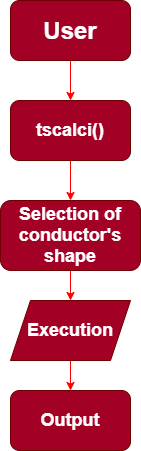

The diagram above was exported from draw.io. Its source (the exported page's mxGraphModel, read from the mxfile embedded in the PNG):
<mxGraphModel dx="1038" dy="556" grid="1" gridSize="10" guides="1" tooltips="1" connect="1" arrows="1" fold="1" page="1" pageScale="1" pageWidth="850" pageHeight="1100" math="0" shadow="0">
  <root>
    <mxCell id="0" />
    <mxCell id="1" parent="0" />
    <mxCell id="6uGSl7onBBdz1bI6KvqN-6" style="edgeStyle=orthogonalEdgeStyle;rounded=0;orthogonalLoop=1;jettySize=auto;html=1;exitX=0.5;exitY=1;exitDx=0;exitDy=0;entryX=0.5;entryY=0;entryDx=0;entryDy=0;strokeColor=#FF0000;" edge="1" parent="1" source="6uGSl7onBBdz1bI6KvqN-1" target="6uGSl7onBBdz1bI6KvqN-2">
      <mxGeometry relative="1" as="geometry" />
    </mxCell>
    <mxCell id="6uGSl7onBBdz1bI6KvqN-1" value="&lt;font style=&quot;font-size: 24px&quot;&gt;&lt;b&gt;User&lt;/b&gt;&lt;/font&gt;" style="rounded=1;whiteSpace=wrap;html=1;fillColor=#a20025;strokeColor=#6F0000;fontColor=#ffffff;" vertex="1" parent="1">
      <mxGeometry x="360" y="20" width="120" height="60" as="geometry" />
    </mxCell>
    <mxCell id="6uGSl7onBBdz1bI6KvqN-7" style="edgeStyle=orthogonalEdgeStyle;rounded=0;orthogonalLoop=1;jettySize=auto;html=1;exitX=0.5;exitY=1;exitDx=0;exitDy=0;entryX=0.5;entryY=0;entryDx=0;entryDy=0;strokeColor=#FF0000;" edge="1" parent="1" source="6uGSl7onBBdz1bI6KvqN-2" target="6uGSl7onBBdz1bI6KvqN-3">
      <mxGeometry relative="1" as="geometry" />
    </mxCell>
    <mxCell id="6uGSl7onBBdz1bI6KvqN-2" value="&lt;font style=&quot;font-size: 18px&quot;&gt;&lt;b&gt;tscalci()&lt;/b&gt;&lt;/font&gt;" style="rounded=1;whiteSpace=wrap;html=1;fillColor=#a20025;strokeColor=#6F0000;fontColor=#ffffff;" vertex="1" parent="1">
      <mxGeometry x="360" y="120" width="120" height="60" as="geometry" />
    </mxCell>
    <mxCell id="6uGSl7onBBdz1bI6KvqN-8" style="edgeStyle=orthogonalEdgeStyle;rounded=0;orthogonalLoop=1;jettySize=auto;html=1;exitX=0.5;exitY=1;exitDx=0;exitDy=0;entryX=0.5;entryY=0;entryDx=0;entryDy=0;strokeColor=#FF0000;" edge="1" parent="1" source="6uGSl7onBBdz1bI6KvqN-3" target="6uGSl7onBBdz1bI6KvqN-4">
      <mxGeometry relative="1" as="geometry" />
    </mxCell>
    <mxCell id="6uGSl7onBBdz1bI6KvqN-3" value="&lt;font style=&quot;font-size: 18px&quot;&gt;&lt;b&gt;Selection of conductor's shape&lt;/b&gt;&lt;/font&gt;" style="rounded=1;whiteSpace=wrap;html=1;fillColor=#a20025;strokeColor=#6F0000;fontColor=#ffffff;" vertex="1" parent="1">
      <mxGeometry x="350" y="220" width="140" height="70" as="geometry" />
    </mxCell>
    <mxCell id="6uGSl7onBBdz1bI6KvqN-9" style="edgeStyle=orthogonalEdgeStyle;rounded=0;orthogonalLoop=1;jettySize=auto;html=1;exitX=0.5;exitY=1;exitDx=0;exitDy=0;entryX=0.5;entryY=0;entryDx=0;entryDy=0;strokeColor=#FF0000;" edge="1" parent="1" source="6uGSl7onBBdz1bI6KvqN-4" target="6uGSl7onBBdz1bI6KvqN-5">
      <mxGeometry relative="1" as="geometry" />
    </mxCell>
    <mxCell id="6uGSl7onBBdz1bI6KvqN-4" value="&lt;font style=&quot;font-size: 18px&quot;&gt;&lt;b&gt;Execution&lt;/b&gt;&lt;/font&gt;" style="shape=parallelogram;perimeter=parallelogramPerimeter;whiteSpace=wrap;html=1;fixedSize=1;fillColor=#a20025;strokeColor=#6F0000;fontColor=#ffffff;" vertex="1" parent="1">
      <mxGeometry x="360" y="320" width="120" height="60" as="geometry" />
    </mxCell>
    <mxCell id="6uGSl7onBBdz1bI6KvqN-5" value="&lt;font style=&quot;font-size: 18px&quot;&gt;&lt;b&gt;Output&lt;/b&gt;&lt;/font&gt;" style="rounded=1;whiteSpace=wrap;html=1;fillColor=#a20025;strokeColor=#6F0000;fontColor=#ffffff;" vertex="1" parent="1">
      <mxGeometry x="360" y="410" width="120" height="60" as="geometry" />
    </mxCell>
  </root>
</mxGraphModel>